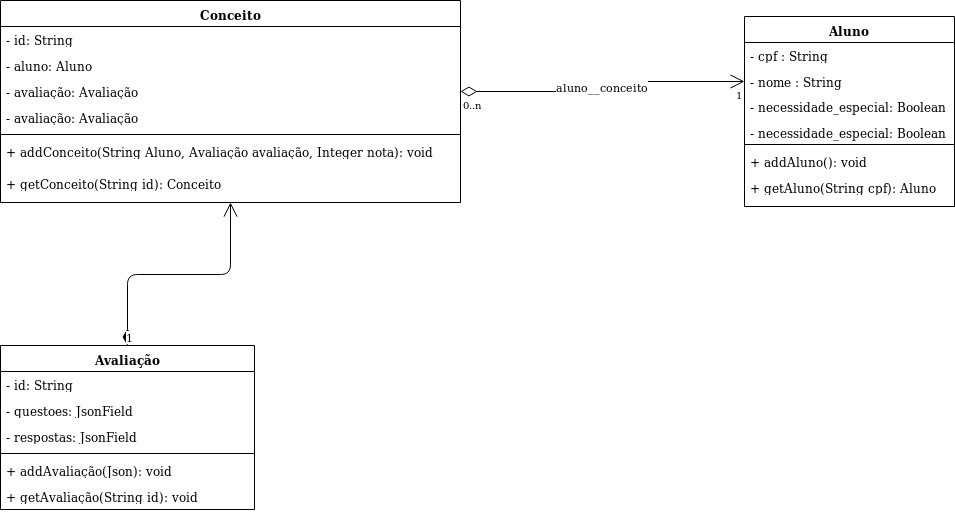

The diagram above was exported from draw.io. Its source (the exported page's mxGraphModel, read from the mxfile embedded in the PNG):
<mxGraphModel dx="1168" dy="700" grid="1" gridSize="10" guides="1" tooltips="1" connect="1" arrows="1" fold="1" page="1" pageScale="1" pageWidth="1100" pageHeight="850" background="#ffffff" math="0" shadow="0">
  <root>
    <mxCell id="0" />
    <mxCell id="1" parent="0" />
    <mxCell id="78961159f06e98e8-17" value="&lt;div&gt;Conceito&lt;/div&gt;&lt;div&gt;&lt;br&gt;&lt;/div&gt;" style="swimlane;html=1;fontStyle=1;align=center;verticalAlign=top;childLayout=stackLayout;horizontal=1;startSize=26;horizontalStack=0;resizeParent=1;resizeLast=0;collapsible=1;marginBottom=0;swimlaneFillColor=#ffffff;rounded=0;shadow=0;comic=0;labelBackgroundColor=none;strokeColor=#000000;strokeWidth=1;fillColor=none;fontFamily=Verdana;fontSize=12;fontColor=#000000;" parent="1" vertex="1">
      <mxGeometry x="26" y="79" width="460" height="202" as="geometry" />
    </mxCell>
    <mxCell id="78961159f06e98e8-23" value="- id: String" style="text;html=1;strokeColor=none;fillColor=none;align=left;verticalAlign=top;spacingLeft=4;spacingRight=4;whiteSpace=wrap;overflow=hidden;rotatable=0;points=[[0,0.5],[1,0.5]];portConstraint=eastwest;" parent="78961159f06e98e8-17" vertex="1">
      <mxGeometry y="26" width="460" height="26" as="geometry" />
    </mxCell>
    <mxCell id="7ZH2O_LSXF8Bol6AOEmW-24" value="- aluno: Aluno" style="text;html=1;strokeColor=none;fillColor=none;align=left;verticalAlign=top;spacingLeft=4;spacingRight=4;whiteSpace=wrap;overflow=hidden;rotatable=0;points=[[0,0.5],[1,0.5]];portConstraint=eastwest;" vertex="1" parent="78961159f06e98e8-17">
      <mxGeometry y="52" width="460" height="26" as="geometry" />
    </mxCell>
    <mxCell id="78961159f06e98e8-24" value="- avaliação: Avaliação" style="text;html=1;strokeColor=none;fillColor=none;align=left;verticalAlign=top;spacingLeft=4;spacingRight=4;whiteSpace=wrap;overflow=hidden;rotatable=0;points=[[0,0.5],[1,0.5]];portConstraint=eastwest;" parent="78961159f06e98e8-17" vertex="1">
      <mxGeometry y="78" width="460" height="26" as="geometry" />
    </mxCell>
    <mxCell id="7ZH2O_LSXF8Bol6AOEmW-25" value="- avaliação: Avaliação" style="text;html=1;strokeColor=none;fillColor=none;align=left;verticalAlign=top;spacingLeft=4;spacingRight=4;whiteSpace=wrap;overflow=hidden;rotatable=0;points=[[0,0.5],[1,0.5]];portConstraint=eastwest;" vertex="1" parent="78961159f06e98e8-17">
      <mxGeometry y="104" width="460" height="26" as="geometry" />
    </mxCell>
    <mxCell id="78961159f06e98e8-19" value="" style="line;html=1;strokeWidth=1;fillColor=none;align=left;verticalAlign=middle;spacingTop=-1;spacingLeft=3;spacingRight=3;rotatable=0;labelPosition=right;points=[];portConstraint=eastwest;" parent="78961159f06e98e8-17" vertex="1">
      <mxGeometry y="130" width="460" height="8" as="geometry" />
    </mxCell>
    <mxCell id="78961159f06e98e8-27" value="+ addConceito(String Aluno, Avaliação avaliação, Integer nota): void" style="text;html=1;strokeColor=none;fillColor=none;align=left;verticalAlign=top;spacingLeft=4;spacingRight=4;whiteSpace=wrap;overflow=hidden;rotatable=0;points=[[0,0.5],[1,0.5]];portConstraint=eastwest;" parent="78961159f06e98e8-17" vertex="1">
      <mxGeometry y="138" width="460" height="32" as="geometry" />
    </mxCell>
    <mxCell id="7ZH2O_LSXF8Bol6AOEmW-32" value="+ getConceito(String id): Conceito" style="text;html=1;strokeColor=none;fillColor=none;align=left;verticalAlign=top;spacingLeft=4;spacingRight=4;whiteSpace=wrap;overflow=hidden;rotatable=0;points=[[0,0.5],[1,0.5]];portConstraint=eastwest;" vertex="1" parent="78961159f06e98e8-17">
      <mxGeometry y="170" width="460" height="32" as="geometry" />
    </mxCell>
    <mxCell id="7ZH2O_LSXF8Bol6AOEmW-1" value="Avaliação" style="swimlane;html=1;fontStyle=1;align=center;verticalAlign=top;childLayout=stackLayout;horizontal=1;startSize=26;horizontalStack=0;resizeParent=1;resizeLast=0;collapsible=1;marginBottom=0;swimlaneFillColor=#ffffff;rounded=0;shadow=0;comic=0;labelBackgroundColor=none;strokeColor=#000000;strokeWidth=1;fillColor=none;fontFamily=Verdana;fontSize=12;fontColor=#000000;" vertex="1" parent="1">
      <mxGeometry x="26" y="424" width="254" height="164" as="geometry" />
    </mxCell>
    <mxCell id="7ZH2O_LSXF8Bol6AOEmW-2" value="- id: String" style="text;html=1;strokeColor=none;fillColor=none;align=left;verticalAlign=top;spacingLeft=4;spacingRight=4;whiteSpace=wrap;overflow=hidden;rotatable=0;points=[[0,0.5],[1,0.5]];portConstraint=eastwest;" vertex="1" parent="7ZH2O_LSXF8Bol6AOEmW-1">
      <mxGeometry y="26" width="254" height="26" as="geometry" />
    </mxCell>
    <mxCell id="7ZH2O_LSXF8Bol6AOEmW-33" value="- questoes: JsonField" style="text;html=1;strokeColor=none;fillColor=none;align=left;verticalAlign=top;spacingLeft=4;spacingRight=4;whiteSpace=wrap;overflow=hidden;rotatable=0;points=[[0,0.5],[1,0.5]];portConstraint=eastwest;" vertex="1" parent="7ZH2O_LSXF8Bol6AOEmW-1">
      <mxGeometry y="52" width="254" height="26" as="geometry" />
    </mxCell>
    <mxCell id="7ZH2O_LSXF8Bol6AOEmW-3" value="- respostas: JsonField" style="text;html=1;strokeColor=none;fillColor=none;align=left;verticalAlign=top;spacingLeft=4;spacingRight=4;whiteSpace=wrap;overflow=hidden;rotatable=0;points=[[0,0.5],[1,0.5]];portConstraint=eastwest;" vertex="1" parent="7ZH2O_LSXF8Bol6AOEmW-1">
      <mxGeometry y="78" width="254" height="26" as="geometry" />
    </mxCell>
    <mxCell id="7ZH2O_LSXF8Bol6AOEmW-4" value="" style="line;html=1;strokeWidth=1;fillColor=none;align=left;verticalAlign=middle;spacingTop=-1;spacingLeft=3;spacingRight=3;rotatable=0;labelPosition=right;points=[];portConstraint=eastwest;" vertex="1" parent="7ZH2O_LSXF8Bol6AOEmW-1">
      <mxGeometry y="104" width="254" height="8" as="geometry" />
    </mxCell>
    <mxCell id="7ZH2O_LSXF8Bol6AOEmW-5" value="+ addAvaliação(Json): void" style="text;html=1;strokeColor=none;fillColor=none;align=left;verticalAlign=top;spacingLeft=4;spacingRight=4;whiteSpace=wrap;overflow=hidden;rotatable=0;points=[[0,0.5],[1,0.5]];portConstraint=eastwest;" vertex="1" parent="7ZH2O_LSXF8Bol6AOEmW-1">
      <mxGeometry y="112" width="254" height="26" as="geometry" />
    </mxCell>
    <mxCell id="7ZH2O_LSXF8Bol6AOEmW-34" value="+ getAvaliação(String id): void" style="text;html=1;strokeColor=none;fillColor=none;align=left;verticalAlign=top;spacingLeft=4;spacingRight=4;whiteSpace=wrap;overflow=hidden;rotatable=0;points=[[0,0.5],[1,0.5]];portConstraint=eastwest;" vertex="1" parent="7ZH2O_LSXF8Bol6AOEmW-1">
      <mxGeometry y="138" width="254" height="26" as="geometry" />
    </mxCell>
    <mxCell id="7ZH2O_LSXF8Bol6AOEmW-6" value="&lt;div&gt;Aluno&lt;/div&gt;&lt;div&gt;&lt;br&gt;&lt;/div&gt;" style="swimlane;html=1;fontStyle=1;align=center;verticalAlign=top;childLayout=stackLayout;horizontal=1;startSize=26;horizontalStack=0;resizeParent=1;resizeLast=0;collapsible=1;marginBottom=0;swimlaneFillColor=#ffffff;rounded=0;shadow=0;comic=0;labelBackgroundColor=none;strokeColor=#000000;strokeWidth=1;fillColor=none;fontFamily=Verdana;fontSize=12;fontColor=#000000;" vertex="1" parent="1">
      <mxGeometry x="770" y="95" width="210" height="190" as="geometry" />
    </mxCell>
    <mxCell id="7ZH2O_LSXF8Bol6AOEmW-7" value="&lt;div&gt;- cpf : String&lt;/div&gt;" style="text;html=1;strokeColor=none;fillColor=none;align=left;verticalAlign=top;spacingLeft=4;spacingRight=4;whiteSpace=wrap;overflow=hidden;rotatable=0;points=[[0,0.5],[1,0.5]];portConstraint=eastwest;" vertex="1" parent="7ZH2O_LSXF8Bol6AOEmW-6">
      <mxGeometry y="26" width="210" height="26" as="geometry" />
    </mxCell>
    <mxCell id="7ZH2O_LSXF8Bol6AOEmW-8" value="&lt;div&gt;- nome : String&lt;/div&gt;&lt;div&gt;&lt;br&gt;&lt;/div&gt;" style="text;html=1;strokeColor=none;fillColor=none;align=left;verticalAlign=top;spacingLeft=4;spacingRight=4;whiteSpace=wrap;overflow=hidden;rotatable=0;points=[[0,0.5],[1,0.5]];portConstraint=eastwest;" vertex="1" parent="7ZH2O_LSXF8Bol6AOEmW-6">
      <mxGeometry y="52" width="210" height="26" as="geometry" />
    </mxCell>
    <mxCell id="7ZH2O_LSXF8Bol6AOEmW-22" value="- necessidade_especial: Boolean" style="text;strokeColor=none;fillColor=none;align=left;verticalAlign=top;spacingLeft=4;spacingRight=4;overflow=hidden;rotatable=0;points=[[0,0.5],[1,0.5]];portConstraint=eastwest;" vertex="1" parent="7ZH2O_LSXF8Bol6AOEmW-6">
      <mxGeometry y="78" width="210" height="26" as="geometry" />
    </mxCell>
    <mxCell id="7ZH2O_LSXF8Bol6AOEmW-23" value="- necessidade_especial: Boolean" style="text;strokeColor=none;fillColor=none;align=left;verticalAlign=top;spacingLeft=4;spacingRight=4;overflow=hidden;rotatable=0;points=[[0,0.5],[1,0.5]];portConstraint=eastwest;" vertex="1" parent="7ZH2O_LSXF8Bol6AOEmW-6">
      <mxGeometry y="104" width="210" height="20" as="geometry" />
    </mxCell>
    <mxCell id="7ZH2O_LSXF8Bol6AOEmW-9" value="" style="line;html=1;strokeWidth=1;fillColor=none;align=left;verticalAlign=middle;spacingTop=-1;spacingLeft=3;spacingRight=3;rotatable=0;labelPosition=right;points=[];portConstraint=eastwest;" vertex="1" parent="7ZH2O_LSXF8Bol6AOEmW-6">
      <mxGeometry y="124" width="210" height="8" as="geometry" />
    </mxCell>
    <mxCell id="7ZH2O_LSXF8Bol6AOEmW-10" value="+ addAluno(): void" style="text;html=1;strokeColor=none;fillColor=none;align=left;verticalAlign=top;spacingLeft=4;spacingRight=4;whiteSpace=wrap;overflow=hidden;rotatable=0;points=[[0,0.5],[1,0.5]];portConstraint=eastwest;" vertex="1" parent="7ZH2O_LSXF8Bol6AOEmW-6">
      <mxGeometry y="132" width="210" height="26" as="geometry" />
    </mxCell>
    <mxCell id="7ZH2O_LSXF8Bol6AOEmW-28" value="+ getAluno(String cpf): Aluno" style="text;html=1;strokeColor=none;fillColor=none;align=left;verticalAlign=top;spacingLeft=4;spacingRight=4;whiteSpace=wrap;overflow=hidden;rotatable=0;points=[[0,0.5],[1,0.5]];portConstraint=eastwest;" vertex="1" parent="7ZH2O_LSXF8Bol6AOEmW-6">
      <mxGeometry y="158" width="210" height="26" as="geometry" />
    </mxCell>
    <mxCell id="7ZH2O_LSXF8Bol6AOEmW-16" value="&lt;div&gt;aluno__conceito&lt;/div&gt;" style="endArrow=open;html=1;endSize=12;startArrow=diamondThin;startSize=14;startFill=0;edgeStyle=orthogonalEdgeStyle;entryX=0;entryY=0.5;entryDx=0;entryDy=0;exitX=1;exitY=0.5;exitDx=0;exitDy=0;" edge="1" parent="1" source="78961159f06e98e8-24" target="7ZH2O_LSXF8Bol6AOEmW-8">
      <mxGeometry relative="1" as="geometry">
        <mxPoint x="360" y="200" as="sourcePoint" />
        <mxPoint x="410" y="182.5" as="targetPoint" />
      </mxGeometry>
    </mxCell>
    <mxCell id="7ZH2O_LSXF8Bol6AOEmW-17" value="0..n" style="resizable=0;html=1;align=left;verticalAlign=top;labelBackgroundColor=#ffffff;fontSize=10;" connectable="0" vertex="1" parent="7ZH2O_LSXF8Bol6AOEmW-16">
      <mxGeometry x="-1" relative="1" as="geometry" />
    </mxCell>
    <mxCell id="7ZH2O_LSXF8Bol6AOEmW-18" value="1" style="resizable=0;html=1;align=right;verticalAlign=top;labelBackgroundColor=#ffffff;fontSize=10;" connectable="0" vertex="1" parent="7ZH2O_LSXF8Bol6AOEmW-16">
      <mxGeometry x="1" relative="1" as="geometry" />
    </mxCell>
    <mxCell id="7ZH2O_LSXF8Bol6AOEmW-21" value="1" style="endArrow=open;html=1;endSize=12;startArrow=diamondThin;startSize=14;startFill=1;edgeStyle=orthogonalEdgeStyle;align=left;verticalAlign=bottom;entryX=0.5;entryY=1;entryDx=0;entryDy=0;exitX=0.5;exitY=0;exitDx=0;exitDy=0;" edge="1" parent="1" source="7ZH2O_LSXF8Bol6AOEmW-1" target="78961159f06e98e8-17">
      <mxGeometry x="-1" y="3" relative="1" as="geometry">
        <mxPoint x="70" y="540" as="sourcePoint" />
        <mxPoint x="230" y="540" as="targetPoint" />
      </mxGeometry>
    </mxCell>
  </root>
</mxGraphModel>